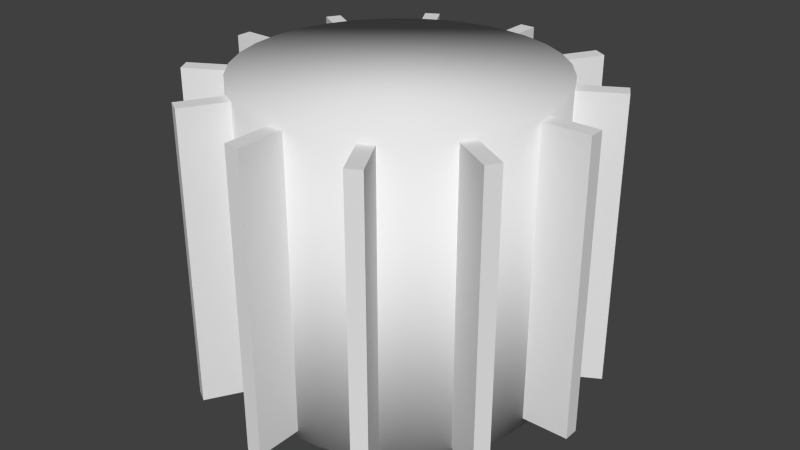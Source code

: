 # Source: radiator-barrel.blend  (saved by Blender 2.69.0; exported with 4.5.12 LTS)
import bpy
from mathutils import Matrix  # noqa: F401  (used for matrix-valued properties, if any)

bpy.ops.wm.read_factory_settings(use_empty=True)
scene = bpy.context.scene
scene.name = 'Scene'

# ---- collections
col_collection_1 = bpy.data.collections.new('Collection 1'); scene.collection.children.link(col_collection_1)

# ---- world
world_world = bpy.data.worlds.new('World'); scene.world = world_world
world_world.color = (0.05088, 0.05088, 0.05088)
world_world.use_sun_shadow = False
world_world.sun_shadow_jitter_overblur = 0.0
world_world.cycles.sampling_method = 'MANUAL'
world_world.cycles.sample_map_resolution = 256

# ---- meshes
me_cylinder = bpy.data.meshes.new('Cylinder')
me_cylinder.from_pydata([(-0.6933, -1.098, -0.95), (-0.4933, -0.7518, -0.95), (-0.4067, -0.8018, -0.95), (-0.6067, -1.148, -0.95), (-0.6933, -1.098, 0.95), (-0.4933, -0.7518, 0.95), (-0.4067, -0.8018, 0.95), (-0.6067, -1.148, 0.95), (-1.148, -0.6067, -0.95), (-0.8018, -0.4067, -0.95), (-0.7518, -0.4933, -0.95), (-1.098, -0.6933, -0.95), (-1.148, -0.6067, 0.95), (-0.8018, -0.4067, 0.95), (-0.7518, -0.4933, 0.95), (-1.098, -0.6933, 0.95), (1.098, -0.6933, -0.95), (0.7518, -0.4933, -0.95), (0.8018, -0.4067, -0.95), (1.148, -0.6067, -0.95), (1.098, -0.6933, 0.95), (0.7518, -0.4933, 0.95), (0.8018, -0.4067, 0.95), (1.148, -0.6067, 0.95), (-0.4933, 0.7518, -0.95), (-0.6933, 1.098, -0.95), (-0.6067, 1.148, -0.95), (-0.4067, 0.8018, -0.95), (-0.4933, 0.7518, 0.95), (-0.6933, 1.098, 0.95), (-0.6067, 1.148, 0.95), (-0.4067, 0.8018, 0.95), (0.6067, -1.148, -0.95), (0.4067, -0.8018, -0.95), (0.4933, -0.7518, -0.95), (0.6933, -1.098, -0.95), (0.6067, -1.148, 0.95), (0.4067, -0.8018, 0.95), (0.4933, -0.7518, 0.95), (0.6933, -1.098, 0.95), (-0.8018, 0.4067, -0.95), (-1.148, 0.6067, -0.95), (-1.098, 0.6933, -0.95), (-0.7518, 0.4933, -0.95), (-0.8018, 0.4067, 0.95), (-1.148, 0.6067, 0.95), (-1.098, 0.6933, 0.95), (-0.7518, 0.4933, 0.95), (-0.05, -1.3, -0.95), (-0.05, -0.9, -0.95), (0.05, -0.9, -0.95), (0.05, -1.3, -0.95), (-0.05, -1.3, 0.95), (-0.05, -0.9, 0.95), (0.05, -0.9, 0.95), (0.05, -1.3, 0.95), (-1.3, 0.05, -0.95), (-0.9, 0.05, -0.95), (-0.9, -0.05, -0.95), (-1.3, -0.05, -0.95), (-1.3, 0.05, 0.95), (-0.9, 0.05, 0.95), (-0.9, -0.05, 0.95), (-1.3, -0.05, 0.95), (0.9, 0.05, -0.95), (1.3, 0.05, -0.95), (1.3, -0.05, -0.95), (0.9, -0.05, -0.95), (0.9, 0.05, 0.95), (1.3, 0.05, 0.95), (1.3, -0.05, 0.95), (0.9, -0.05, 0.95), (0.7518, 0.4933, -0.95), (1.098, 0.6933, -0.95), (1.148, 0.6067, -0.95), (0.8018, 0.4067, -0.95), (0.7518, 0.4933, 0.95), (1.098, 0.6933, 0.95), (1.148, 0.6067, 0.95), (0.8018, 0.4067, 0.95), (0.4067, 0.8018, -0.95), (0.6067, 1.148, -0.95), (0.6933, 1.098, -0.95), (0.4933, 0.7518, -0.95), (0.4067, 0.8018, 0.95), (0.6067, 1.148, 0.95), (0.6933, 1.098, 0.95), (0.4933, 0.7518, 0.95), (-0.05, 0.9, -0.95), (-0.05, 1.3, -0.95), (0.05, 1.3, -0.95), (0.05, 0.9, -0.95), (-0.05, 0.9, 0.95), (-0.05, 1.3, 0.95), (0.05, 1.3, 0.95), (0.05, 0.9, 0.95), (0.0, 1.0, -1.0), (0.0, 1.0, 1.0), (0.1951, 0.9808, -1.0), (0.1951, 0.9808, 1.0), (0.3827, 0.9239, -1.0), (0.3827, 0.9239, 1.0), (0.5556, 0.8315, -1.0), (0.5556, 0.8315, 1.0), (0.7071, 0.7071, -1.0), (0.7071, 0.7071, 1.0), (0.8315, 0.5556, -1.0), (0.8315, 0.5556, 1.0), (0.9239, 0.3827, -1.0), (0.9239, 0.3827, 1.0), (0.9808, 0.1951, -1.0), (0.9808, 0.1951, 1.0), (1.0, 7.55e-08, -1.0), (1.0, 7.55e-08, 1.0), (0.9808, -0.1951, -1.0), (0.9808, -0.1951, 1.0), (0.9239, -0.3827, -1.0), (0.9239, -0.3827, 1.0), (0.8315, -0.5556, -1.0), (0.8315, -0.5556, 1.0), (0.7071, -0.7071, -1.0), (0.7071, -0.7071, 1.0), (0.5556, -0.8315, -1.0), (0.5556, -0.8315, 1.0), (0.3827, -0.9239, -1.0), (0.3827, -0.9239, 1.0), (0.1951, -0.9808, -1.0), (0.1951, -0.9808, 1.0), (-3.258e-07, -1.0, -1.0), (-3.258e-07, -1.0, 1.0), (-0.1951, -0.9808, -1.0), (-0.1951, -0.9808, 1.0), (-0.3827, -0.9239, -1.0), (-0.3827, -0.9239, 1.0), (-0.5556, -0.8315, -1.0), (-0.5556, -0.8315, 1.0), (-0.7071, -0.7071, -1.0), (-0.7071, -0.7071, 1.0), (-0.8315, -0.5556, -1.0), (-0.8315, -0.5556, 1.0), (-0.9239, -0.3827, -1.0), (-0.9239, -0.3827, 1.0), (-0.9808, -0.1951, -1.0), (-0.9808, -0.1951, 1.0), (-1.0, 9.656e-07, -1.0), (-1.0, 9.656e-07, 1.0), (-0.9808, 0.1951, -1.0), (-0.9808, 0.1951, 1.0), (-0.9239, 0.3827, -1.0), (-0.9239, 0.3827, 1.0), (-0.8315, 0.5556, -1.0), (-0.8315, 0.5556, 1.0), (-0.7071, 0.7071, -1.0), (-0.7071, 0.7071, 1.0), (-0.5556, 0.8315, -1.0), (-0.5556, 0.8315, 1.0), (-0.3827, 0.9239, -1.0), (-0.3827, 0.9239, 1.0), (-0.1951, 0.9808, -1.0), (-0.1951, 0.9808, 1.0)], [], [(4, 5, 1, 0), (5, 6, 2, 1), (6, 7, 3, 2), (7, 4, 0, 3), (0, 1, 2, 3), (7, 6, 5, 4), (12, 13, 9, 8), (13, 14, 10, 9), (14, 15, 11, 10), (15, 12, 8, 11), (8, 9, 10, 11), (15, 14, 13, 12), (20, 21, 17, 16), (21, 22, 18, 17), (22, 23, 19, 18), (23, 20, 16, 19), (16, 17, 18, 19), (23, 22, 21, 20), (28, 29, 25, 24), (29, 30, 26, 25), (30, 31, 27, 26), (31, 28, 24, 27), (24, 25, 26, 27), (31, 30, 29, 28), (36, 37, 33, 32), (37, 38, 34, 33), (38, 39, 35, 34), (39, 36, 32, 35), (32, 33, 34, 35), (39, 38, 37, 36), (44, 45, 41, 40), (45, 46, 42, 41), (46, 47, 43, 42), (47, 44, 40, 43), (40, 41, 42, 43), (47, 46, 45, 44), (52, 53, 49, 48), (53, 54, 50, 49), (54, 55, 51, 50), (55, 52, 48, 51), (48, 49, 50, 51), (55, 54, 53, 52), (60, 61, 57, 56), (61, 62, 58, 57), (62, 63, 59, 58), (63, 60, 56, 59), (56, 57, 58, 59), (63, 62, 61, 60), (68, 69, 65, 64), (69, 70, 66, 65), (70, 71, 67, 66), (71, 68, 64, 67), (64, 65, 66, 67), (71, 70, 69, 68), (76, 77, 73, 72), (77, 78, 74, 73), (78, 79, 75, 74), (79, 76, 72, 75), (72, 73, 74, 75), (79, 78, 77, 76), (84, 85, 81, 80), (85, 86, 82, 81), (86, 87, 83, 82), (87, 84, 80, 83), (80, 81, 82, 83), (87, 86, 85, 84), (92, 93, 89, 88), (93, 94, 90, 89), (94, 95, 91, 90), (95, 92, 88, 91), (88, 89, 90, 91), (95, 94, 93, 92), (96, 97, 99, 98), (98, 99, 101, 100), (100, 101, 103, 102), (102, 103, 105, 104), (104, 105, 107, 106), (106, 107, 109, 108), (108, 109, 111, 110), (110, 111, 113, 112), (112, 113, 115, 114), (114, 115, 117, 116), (116, 117, 119, 118), (118, 119, 121, 120), (120, 121, 123, 122), (122, 123, 125, 124), (124, 125, 127, 126), (126, 127, 129, 128), (128, 129, 131, 130), (130, 131, 133, 132), (132, 133, 135, 134), (134, 135, 137, 136), (136, 137, 139, 138), (138, 139, 141, 140), (140, 141, 143, 142), (142, 143, 145, 144), (144, 145, 147, 146), (146, 147, 149, 148), (148, 149, 151, 150), (150, 151, 153, 152), (152, 153, 155, 154), (154, 155, 157, 156), (99, 97, 159, 157, 155, 153, 151, 149, 147, 145, 143, 141, 139, 137, 135, 133, 131, 129, 127, 125, 123, 121, 119, 117, 115, 113, 111, 109, 107, 105, 103, 101), (158, 159, 97, 96), (156, 157, 159, 158), (96, 98, 100, 102, 104, 106, 108, 110, 112, 114, 116, 118, 120, 122, 124, 126, 128, 130, 132, 134, 136, 138, 140, 142, 144, 146, 148, 150, 152, 154, 156, 158)])
me_cylinder.polygons.foreach_set('use_smooth', [0, 0, 0, 0, 0, 0, 0, 0, 0, 0, 0, 0, 0, 0, 0, 0, 0, 0, 0, 0, 0, 0, 0, 0, 0, 0, 0, 0, 0, 0, 0, 0, 0, 0, 0, 0, 0, 0, 0, 0, 0, 0, 0, 0, 0, 0, 0, 0, 0, 0, 0, 0, 0, 0, 0, 0, 0, 0, 0, 0, 0, 0, 0, 0, 0, 0, 0, 0, 0, 0, 0, 0, 1, 1, 1, 1, 1, 1, 1, 1, 1, 1, 1, 1, 1, 1, 1, 1, 1, 1, 1, 1, 1, 1, 1, 1, 1, 1, 1, 1, 1, 1, 1, 1, 1, 1])
me_cylinder.use_remesh_preserve_volume = False
me_cylinder.use_remesh_preserve_attributes = False
me_cylinder.use_mirror_vertex_groups = False
me_cylinder.update()

# ---- objects
ob_cylinder = bpy.data.objects.new('Cylinder', me_cylinder)

# ---- transforms, parenting, visibility, modifiers, constraints
ob_cylinder.location = (0.0, 0.0, 0.0)
ob_cylinder.lineart.crease_threshold = 0.0

# ---- collection membership
col_collection_1.objects.link(ob_cylinder)

# ---- scene / render settings (as saved in the file)
scene.frame_start = 1; scene.frame_end = 250; scene.frame_set(1)
scene.render.engine = 'BLENDER_EEVEE_NEXT'
scene.render.image_settings.compression = 90
scene.render.resolution_percentage = 50
scene.render.dither_intensity = 0.0
scene.cycles.use_denoising = False
scene.cycles.samples = 10
scene.cycles.sampling_pattern = 'TABULATED_SOBOL'
scene.cycles.light_sampling_threshold = 0.0
scene.cycles.use_adaptive_sampling = False
scene.cycles.use_light_tree = False
scene.cycles.blur_glossy = 0.0
scene.cycles.volume_bounces = 1
scene.cycles.pixel_filter_type = 'GAUSSIAN'
scene.cycles.sample_clamp_indirect = 0.0
scene.view_settings.view_transform = 'Standard'
bpy.context.view_layer.update()

# ---- added for rendering (the .blend has no active camera and no usable light): camera, sun
cam_auto = bpy.data.cameras.new('AutoCamera')
cam_auto.lens = 50.0
cam_auto.sensor_width = 36.0
cam_auto.clip_end = 1000.0
ob_auto_camera = bpy.data.objects.new('AutoCamera', cam_auto)
scene.collection.objects.link(ob_auto_camera)
ob_auto_camera.location = (3.8727, -4.64724, 3.09816)
ob_auto_camera.rotation_euler = (1.09748, -7.21219e-08, 0.694738)
scene.camera = ob_auto_camera
light_auto_sun = bpy.data.lights.new('AutoSun', 'SUN')
light_auto_sun.energy = 3.0
light_auto_sun.angle = 0.0523599
ob_auto_sun = bpy.data.objects.new('AutoSun', light_auto_sun)
scene.collection.objects.link(ob_auto_sun)
ob_auto_sun.rotation_euler = (0.872665, 0.174533, 0.523599)
bpy.context.view_layer.update()
